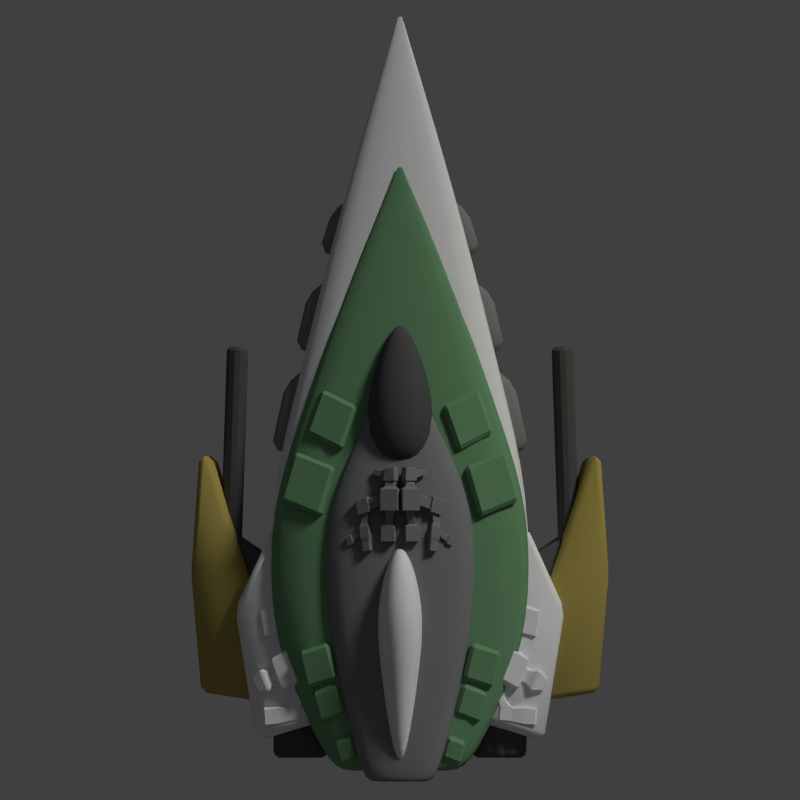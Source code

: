 # Source: summer_leaf.blend  (saved by Blender 2.69.0; exported with 4.5.12 LTS)
import bpy
from mathutils import Matrix  # noqa: F401  (used for matrix-valued properties, if any)

bpy.ops.wm.read_factory_settings(use_empty=True)
scene = bpy.context.scene
scene.name = 'Scene'

# ---- collections
col_collection_1 = bpy.data.collections.new('Collection 1'); scene.collection.children.link(col_collection_1)

# ---- materials (node trees are filled in below, after node groups)
mat_material = bpy.data.materials.new('Material')
mat_material.alpha_threshold = 0.0
mat_material.use_transparent_shadow = False
mat_material.diffuse_color = (0.08353, 0.08353, 0.08353, 1.0)
mat_material.roughness = 0.5
mat_material.specular_intensity = 0.163
mat_material.line_color = (0.0, 0.0, 0.0, 1.0)
mat_material_003 = bpy.data.materials.new('Material.003')
mat_material_003.alpha_threshold = 0.0
mat_material_003.use_transparent_shadow = False
mat_material_003.roughness = 0.5
mat_material_003.specular_intensity = 0.4022
mat_material_003.line_color = (0.0, 0.0, 0.0, 1.0)
mat_material_002 = bpy.data.materials.new('Material.002')
mat_material_002.alpha_threshold = 0.0
mat_material_002.use_transparent_shadow = False
mat_material_002.diffuse_color = (0.151, 0.3032, 0.1541, 1.0)
mat_material_002.roughness = 0.5
mat_material_002.specular_intensity = 0.1522
mat_material_002.line_color = (0.0, 0.0, 0.0, 1.0)
mat_material_001 = bpy.data.materials.new('Material.001')
mat_material_001.alpha_threshold = 0.0
mat_material_001.use_transparent_shadow = False
mat_material_001.diffuse_color = (0.214, 0.214, 0.214, 1.0)
mat_material_001.roughness = 0.5
mat_material_001.specular_intensity = 0.413
mat_material_001.line_color = (0.0, 0.0, 0.0, 1.0)
mat_material_004 = bpy.data.materials.new('Material.004')
mat_material_004.alpha_threshold = 0.0
mat_material_004.use_transparent_shadow = False
mat_material_004.diffuse_color = (0.3931, 0.3082, 0.0817, 1.0)
mat_material_004.roughness = 0.5
mat_material_004.specular_intensity = 0.1413
mat_material_004.line_color = (0.0, 0.0, 0.0, 1.0)

# ---- material node trees

# ---- world
world_world = bpy.data.worlds.new('World'); scene.world = world_world
world_world.color = (0.05088, 0.05088, 0.05088)
world_world.use_sun_shadow = False
world_world.sun_shadow_jitter_overblur = 0.0
world_world.cycles.sampling_method = 'MANUAL'
world_world.cycles.sample_map_resolution = 256

# ---- cameras
cam_camera = bpy.data.cameras.new('Camera')
cam_camera.type = 'ORTHO'
cam_camera.clip_end = 100.0
cam_camera.lens = 35.0
cam_camera.sensor_width = 32.0
cam_camera.sensor_height = 18.0
cam_camera.ortho_scale = 25.0
cam_camera.dof.focus_distance = 0.0
cam_camera.dof.aperture_fstop = 128.0

# ---- lights
light_point_004 = bpy.data.lights.new('Point.004', 'POINT')
light_point_004.color = (0.8236, 0.7765, 1.0)
light_point_004.transmission_factor = 0.0
light_point_004.shadow_buffer_clip_start = 0.5
light_point_004.shadow_soft_size = 0.1
light_point_004.shadow_maximum_resolution = 0.006
light_point_004.use_absolute_resolution = True
light_point_004.cycles.use_multiple_importance_sampling = False
light_point_003 = bpy.data.lights.new('Point.003', 'POINT')
light_point_003.color = (0.8236, 0.7765, 1.0)
light_point_003.transmission_factor = 0.0
light_point_003.energy = 30.0
light_point_003.shadow_buffer_clip_start = 0.5
light_point_003.shadow_soft_size = 0.1
light_point_003.shadow_maximum_resolution = 0.006
light_point_003.use_absolute_resolution = True
light_point_003.cycles.use_multiple_importance_sampling = False
light_point_002 = bpy.data.lights.new('Point.002', 'POINT')
light_point_002.color = (0.8236, 0.7765, 1.0)
light_point_002.transmission_factor = 0.0
light_point_002.energy = 30.0
light_point_002.shadow_buffer_clip_start = 0.5
light_point_002.shadow_soft_size = 0.1
light_point_002.shadow_maximum_resolution = 0.006
light_point_002.use_absolute_resolution = True
light_point_002.cycles.use_multiple_importance_sampling = False
light_point_001 = bpy.data.lights.new('Point.001', 'POINT')
light_point_001.color = (0.6847, 1.0, 0.0)
light_point_001.transmission_factor = 0.0
light_point_001.energy = 100.0
light_point_001.shadow_buffer_clip_start = 0.5
light_point_001.shadow_soft_size = 0.1
light_point_001.shadow_maximum_resolution = 0.006
light_point_001.use_absolute_resolution = True
light_point_001.cycles.use_multiple_importance_sampling = False
light_point = bpy.data.lights.new('Point', 'POINT')
light_point.color = (0.5081, 0.7309, 1.0)
light_point.transmission_factor = 0.0
light_point.energy = 30.0
light_point.shadow_buffer_clip_start = 0.5
light_point.shadow_soft_size = 0.1
light_point.shadow_maximum_resolution = 0.006
light_point.use_absolute_resolution = True
light_point.cycles.use_multiple_importance_sampling = False
light_sun = bpy.data.lights.new('Sun', 'SUN')
light_sun.transmission_factor = 0.0
light_sun.angle = 0.1993
light_sun.energy = 1.5
light_sun.shadow_buffer_clip_start = 0.5
light_sun.shadow_soft_size = 0.1
light_sun.shadow_cascade_max_distance = 1000.0
light_sun.cycles.use_multiple_importance_sampling = False

# ---- meshes
me_cylinder_003 = bpy.data.meshes.new('Cylinder.003')
me_cylinder_003.from_pydata([(-3.313, 1.051, -0.4849), (-3.313, -0.6606, -0.4849), (-2.895, 1.051, -0.4849), (-2.895, -0.6606, -0.4849), (-2.687, 1.051, -0.8466), (-2.687, -0.6606, -0.8466), (-2.895, 1.051, -1.208), (-2.895, -0.6606, -1.208), (-3.313, 1.051, -1.208), (-3.313, -0.6606, -1.208), (-3.522, 1.051, -0.8466), (-3.522, -0.6606, -0.8466), (-3.313, 1.051, -0.001441), (-3.313, -0.6606, -0.001441), (-2.895, -0.6606, -0.001441), (-2.895, 1.051, -0.001441), (-2.477, 1.051, -0.2432), (-2.477, -0.6606, -0.2432), (-2.268, -0.6606, -0.6048), (-2.268, 1.051, -0.6048), (-2.268, 1.051, -1.088), (-2.268, -0.6606, -1.088), (-2.477, -0.6606, -1.45), (-2.477, 1.051, -1.45), (-2.895, 1.051, -1.692), (-2.895, -0.6606, -1.692), (-3.313, -0.6606, -1.692), (-3.313, 1.051, -1.692), (-3.94, 1.051, -0.6048), (-3.94, -0.6606, -0.6048), (-3.732, -0.6606, -0.2432), (-3.732, 1.051, -0.2432), (-3.732, 1.051, -1.45), (-3.732, -0.6606, -1.45), (-3.94, -0.6606, -1.088), (-3.94, 1.051, -1.088), (-3.313, 1.534, -0.4849), (-2.895, 1.534, -0.4849), (-2.687, 1.534, -0.8466), (-2.895, 1.534, -1.208), (-3.313, 1.534, -1.208), (-3.522, 1.534, -0.8466)], [], [(12, 13, 14, 15), (1, 13, 12, 0), (3, 14, 13, 1), (2, 15, 14, 3), (0, 12, 15, 2), (16, 17, 18, 19), (3, 17, 16, 2), (5, 18, 17, 3), (4, 19, 18, 5), (2, 16, 19, 4), (20, 21, 22, 23), (5, 21, 20, 4), (7, 22, 21, 5), (6, 23, 22, 7), (4, 20, 23, 6), (24, 25, 26, 27), (7, 25, 24, 6), (9, 26, 25, 7), (8, 27, 26, 9), (6, 24, 27, 8), (28, 29, 30, 31), (11, 29, 28, 10), (1, 30, 29, 11), (0, 31, 30, 1), (10, 28, 31, 0), (32, 33, 34, 35), (9, 33, 32, 8), (11, 34, 33, 9), (10, 35, 34, 11), (8, 32, 35, 10), (36, 37, 38, 39, 40, 41), (2, 37, 36, 0), (4, 38, 37, 2), (6, 39, 38, 4), (8, 40, 39, 6), (10, 41, 40, 8), (0, 36, 41, 10)])
me_cylinder_003.polygons.foreach_set('use_smooth', [True] * 37)
me_cylinder_003.materials.append(mat_material)
me_cylinder_003.use_remesh_preserve_volume = False
me_cylinder_003.use_remesh_preserve_attributes = False
me_cylinder_003.use_mirror_vertex_groups = False
me_cylinder_003.update()
me_cube_010 = bpy.data.meshes.new('Cube.010')
me_cube_010.from_pydata([(-3.527, -4.904, -0.235), (-3.881, -4.114, -0.3128), (-3.11, -3.751, -0.1432), (-2.756, -4.541, -0.06537), (-3.714, -4.904, 0.6138), (-4.068, -4.114, 0.536), (-3.296, -3.751, 0.7057), (-2.942, -4.541, 0.7835), (-3.662, -4.706, -0.04228), (-3.839, -4.311, -0.08118), (-3.756, -4.706, 0.3821), (-3.933, -4.311, 0.3432), (-3.914, -4.783, -0.01974), (-4.094, -4.388, -0.03336), (-3.946, -4.783, 0.4136), (-4.127, -4.388, 0.4), (-4.106, -5.017, -0.1325), (-4.317, -4.382, -0.1525), (-4.099, -4.962, 0.5044), (-4.365, -4.382, 0.4844), (-4.437, -4.957, -0.03685), (-4.592, -4.618, -0.04856), (-4.465, -4.957, 0.3358), (-4.62, -4.618, 0.3241), (-3.326, -4.902, 0.04988), (-2.972, -4.736, 0.1278), (-3.412, -4.902, 0.4397), (-3.057, -4.736, 0.5176), (-3.216, -5.139, 0.07417), (-2.836, -5.048, 0.1576), (-3.301, -5.139, 0.4639), (-2.922, -5.048, 0.5474), (-3.469, -5.353, 0.07614), (-3.072, -5.323, 0.1006), (-3.493, -5.353, 0.4745), (-3.096, -5.323, 0.4989), (-3.438, -5.757, 0.07802), (-3.041, -5.727, 0.1025), (-3.463, -5.757, 0.4764), (-3.066, -5.727, 0.5008), (-3.825, -5.34, 0.01465), (-3.854, -5.34, 0.4919), (-3.788, -5.824, 0.0169), (-3.818, -5.824, 0.4941), (-4.259, -5.373, -0.01207), (-4.288, -5.373, 0.4652), (-4.222, -5.856, -0.009824), (-4.252, -5.856, 0.4674), (-3.764, -4.041, -0.1091), (-3.301, -3.824, -0.007336), (-3.876, -4.041, 0.4002), (-3.413, -3.824, 0.502), (-4.027, -3.55, -0.2154), (-3.529, -3.439, -0.106), (-4.139, -3.55, 0.2939), (-3.641, -3.439, 0.4033), (-4.096, -3.57, -0.3271), (-3.419, -3.419, -0.1782), (-4.249, -3.57, 0.366), (-3.572, -3.419, 0.515), (-4.249, -2.856, -0.3606), (-3.572, -2.705, -0.2117), (-4.401, -2.856, 0.3325), (-3.724, -2.705, 0.4814), (-4.161, -2.831, -0.2189), (-3.711, -2.73, -0.1201), (-4.262, -2.831, 0.2409), (-3.813, -2.73, 0.3397), (-4.258, -2.376, -0.2402), (-3.808, -2.276, -0.1414), (-4.359, -2.376, 0.2196), (-3.909, -2.276, 0.3183)], [], [(1, 0, 8, 9), (2, 1, 48, 49), (6, 7, 3, 2), (0, 3, 25, 24), (0, 1, 2, 3), (7, 6, 5, 4), (9, 8, 12, 13), (5, 1, 9, 11), (4, 5, 11, 10), (0, 4, 10, 8), (13, 12, 16, 17), (11, 9, 13, 15), (10, 11, 15, 14), (8, 10, 14, 12), (17, 16, 20, 21), (15, 13, 17, 19), (14, 15, 19, 18), (12, 14, 18, 16), (22, 23, 21, 20), (19, 17, 21, 23), (18, 19, 23, 22), (16, 18, 22, 20), (24, 25, 29, 28), (7, 4, 26, 27), (3, 7, 27, 25), (4, 0, 24, 26), (28, 29, 33, 32), (27, 26, 30, 31), (25, 27, 31, 29), (26, 24, 28, 30), (32, 33, 37, 36), (31, 30, 34, 35), (29, 31, 35, 33), (30, 28, 32, 34), (39, 38, 36, 37), (35, 34, 38, 39), (33, 35, 39, 37), (38, 34, 41, 43), (43, 41, 45, 47), (32, 36, 42, 40), (36, 38, 43, 42), (34, 32, 40, 41), (45, 44, 46, 47), (40, 42, 46, 44), (42, 43, 47, 46), (41, 40, 44, 45), (49, 48, 52, 53), (6, 2, 49, 51), (5, 6, 51, 50), (1, 5, 50, 48), (53, 52, 56, 57), (51, 49, 53, 55), (50, 51, 55, 54), (48, 50, 54, 52), (57, 56, 60, 61), (55, 53, 57, 59), (54, 55, 59, 58), (52, 54, 58, 56), (61, 60, 64, 65), (59, 57, 61, 63), (58, 59, 63, 62), (56, 58, 62, 60), (65, 64, 68, 69), (63, 61, 65, 67), (62, 63, 67, 66), (60, 62, 66, 64), (70, 71, 69, 68), (67, 65, 69, 71), (66, 67, 71, 70), (64, 66, 70, 68)])
me_cube_010.materials.append(mat_material_003)
me_cube_010.use_remesh_preserve_volume = False
me_cube_010.use_remesh_preserve_attributes = False
me_cube_010.use_mirror_vertex_groups = False
me_cube_010.update()
me_cube_009 = bpy.data.meshes.new('Cube.009')
me_cube_009.from_pydata([(-2.643, 1.57, -0.2341), (-2.157, 2.711, -0.2788), (-1.056, 2.255, 0.0666), (-1.542, 1.114, 0.1113), (-2.944, 1.745, 0.9568), (-2.458, 2.886, 0.9121), (-1.357, 2.43, 1.258), (-1.843, 1.289, 1.302), (-3.406, -0.1785, -0.3062), (-2.959, 1.106, -0.3552), (-1.721, 0.689, 0.02361), (-2.168, -0.5952, 0.07262), (-3.749, -0.009448, 0.9998), (-3.302, 1.275, 0.9508), (-2.063, 0.858, 1.33), (-2.51, -0.4262, 1.379), (-2.722, -4.776, 0.07947), (-2.993, -3.825, 0.1393), (-2.061, -3.572, 0.3608), (-1.789, -4.524, 0.301), (-2.919, -4.893, 1.044), (-3.191, -3.942, 1.104), (-2.258, -3.689, 1.325), (-1.986, -4.641, 1.265), (-2.337, -5.685, 0.1717), (-2.61, -4.888, 0.2227), (-1.827, -4.632, 0.4114), (-1.554, -5.429, 0.3605), (-2.499, -5.793, 0.9933), (-2.772, -4.996, 1.044), (-1.99, -4.74, 1.233), (-1.717, -5.537, 1.182), (-1.786, -6.736, 0.3415), (-2.003, -6.139, 0.4395), (-1.406, -5.945, 0.5796), (-1.189, -6.543, 0.4816), (-1.886, -6.875, 0.9613), (-2.103, -6.277, 1.059), (-1.507, -6.084, 1.199), (-1.29, -6.681, 1.101)], [], [(4, 5, 1, 0), (5, 6, 2, 1), (6, 7, 3, 2), (7, 4, 0, 3), (0, 1, 2, 3), (7, 6, 5, 4), (12, 13, 9, 8), (13, 14, 10, 9), (14, 15, 11, 10), (15, 12, 8, 11), (8, 9, 10, 11), (15, 14, 13, 12), (20, 21, 17, 16), (21, 22, 18, 17), (22, 23, 19, 18), (23, 20, 16, 19), (16, 17, 18, 19), (23, 22, 21, 20), (28, 29, 25, 24), (29, 30, 26, 25), (30, 31, 27, 26), (31, 28, 24, 27), (24, 25, 26, 27), (31, 30, 29, 28), (36, 37, 33, 32), (37, 38, 34, 33), (38, 39, 35, 34), (39, 36, 32, 35), (32, 33, 34, 35), (39, 38, 37, 36)])
me_cube_009.materials.append(mat_material_002)
me_cube_009.use_remesh_preserve_volume = False
me_cube_009.use_remesh_preserve_attributes = False
me_cube_009.use_mirror_vertex_groups = False
me_cube_009.update()
me_cube_008 = bpy.data.meshes.new('Cube.008')
me_cube_008.from_pydata([(-1.827, -1.0, -0.8657), (-1.827, 1.0, -0.8657), (0.1343, 1.0, -0.4724), (0.1343, -1.0, -0.4724), (-2.22, -1.0, 1.095), (-2.22, 1.0, 1.095), (-0.259, 1.0, 1.489), (-0.259, -1.0, 1.489), (-1.925, -0.5, -0.3755), (-1.925, 0.5, -0.3755), (-2.122, -0.5, 0.605), (-2.122, 0.5, 0.605), (-2.973, -0.8703, -0.8041), (-3.216, 0.09546, -0.8954), (-3.325, -0.8703, 0.132), (-3.568, 0.09546, 0.04068), (-2.973, -0.8703, -0.8041), (-3.216, 0.09546, -0.8954), (-3.325, -0.8703, 0.132), (-3.568, 0.09546, 0.04068), (-2.844, -1.08, -0.9879), (-3.193, 0.3057, -1.119), (-3.349, -1.08, 0.3556), (-3.697, 0.3057, 0.2246), (-4.148, -1.455, -1.478), (-4.497, -0.06901, -1.609), (-4.653, -1.455, -0.1346), (-5.002, -0.06901, -0.2657), (-1.465, 1.241, -0.3226), (-0.4088, 1.241, -0.1108), (-1.677, 1.241, 0.7336), (-0.6207, 1.241, 0.9455), (-1.179, 1.722, -0.5742), (-0.2129, 1.722, -0.09674), (-1.656, 1.722, 0.3915), (-0.6903, 1.722, 0.869), (-1.261, 1.722, -0.817), (0.03001, 1.722, -0.1789), (-1.899, 1.722, 0.4737), (-0.6081, 1.722, 1.112), (-1.182, 3.004, -0.5837), (-0.2033, 3.004, -0.09996), (-1.666, 3.004, 0.3947), (-0.6871, 3.004, 0.8785), (-1.472, 2.012, -0.5778), (-1.837, 2.012, 0.1608), (-1.427, 2.746, -0.4443), (-1.703, 2.746, 0.1156), (-2.628, 2.268, -1.043), (-2.909, 2.268, -0.4757), (-2.594, 2.832, -0.9407), (-2.807, 2.832, -0.5104), (-3.261, -1.167, -0.7914), (-3.533, -1.167, -0.06676), (-3.964, -1.369, -1.056), (-4.236, -1.369, -0.3312), (-3.401, -2.007, -0.7171), (-3.671, -1.974, 0.007517), (-4.124, -2.124, -0.9816), (-4.394, -2.091, -0.2569), (-3.144, -2.412, -0.7721), (-3.525, -2.366, 0.2485), (-4.162, -2.576, -1.144), (-4.543, -2.53, -0.1239), (-3.017, -3.413, -0.6795), (-3.397, -3.367, 0.341), (-4.035, -3.577, -1.052), (-4.415, -3.531, -0.0314), (-3.105, -3.778, -0.5848), (-3.413, -3.741, 0.2406), (-3.929, -3.911, -0.8861), (-4.237, -3.874, -0.0606), (-2.992, -4.667, -0.5027), (-3.3, -4.63, 0.3228), (-3.815, -4.8, -0.8039), (-4.123, -4.763, 0.02155), (-1.389, -1.0, -0.209), (-0.5224, -1.0, -0.03511), (-1.563, -1.0, 0.658), (-0.6963, -1.0, 0.8319), (-1.575, -2.253, -0.8586), (-0.708, -2.253, -0.6847), (-1.749, -2.253, 0.008409), (-0.8819, -2.253, 0.1823), (-1.842, -2.346, -1.26), (-0.3071, -2.346, -0.9517), (-2.15, -2.346, 0.2754), (-0.6149, -2.346, 0.5833), (-1.842, -3.83, -1.26), (-0.3071, -3.83, -0.9517), (-2.15, -3.83, 0.2754), (-0.6149, -3.83, 0.5833), (-4.213, -2.768, -0.9203), (-4.44, -2.741, -0.3108), (-4.137, -3.366, -0.865), (-4.364, -3.339, -0.2555), (-5.149, -3.256, -1.236), (-5.374, -3.301, -0.6269), (-4.891, -3.801, -1.181), (-5.116, -3.845, -0.5716), (-5.155, -3.146, -1.36), (-5.464, -3.207, -0.5236), (-4.802, -3.894, -1.284), (-5.11, -3.955, -0.4477), (-5.763, -3.459, -1.607), (-6.072, -3.52, -0.7706), (-5.41, -4.207, -1.531), (-5.718, -4.268, -0.6947)], [], [(1, 0, 8, 9), (2, 1, 28, 29), (6, 7, 3, 2), (0, 3, 77, 76), (0, 1, 2, 3), (7, 6, 5, 4), (9, 8, 12, 13), (5, 1, 9, 11), (4, 5, 11, 10), (0, 4, 10, 8), (13, 12, 16, 17), (11, 9, 13, 15), (10, 11, 15, 14), (8, 10, 14, 12), (17, 16, 20, 21), (15, 13, 17, 19), (14, 15, 19, 18), (12, 14, 18, 16), (21, 20, 24, 25), (19, 17, 21, 23), (18, 19, 23, 22), (16, 18, 22, 20), (26, 27, 25, 24), (23, 21, 25, 27), (22, 23, 27, 26), (22, 26, 55, 53), (29, 28, 32, 33), (6, 2, 29, 31), (5, 6, 31, 30), (1, 5, 30, 28), (33, 32, 36, 37), (31, 29, 33, 35), (30, 31, 35, 34), (28, 30, 34, 32), (37, 36, 40, 41), (35, 33, 37, 39), (34, 35, 39, 38), (32, 34, 38, 36), (42, 43, 41, 40), (39, 37, 41, 43), (38, 39, 43, 42), (38, 42, 47, 45), (45, 47, 51, 49), (40, 36, 44, 46), (42, 40, 46, 47), (36, 38, 45, 44), (48, 49, 51, 50), (46, 44, 48, 50), (47, 46, 50, 51), (44, 45, 49, 48), (53, 55, 59, 57), (24, 20, 52, 54), (26, 24, 54, 55), (20, 22, 53, 52), (57, 59, 63, 61), (54, 52, 56, 58), (55, 54, 58, 59), (52, 53, 57, 56), (61, 63, 67, 65), (58, 56, 60, 62), (59, 58, 62, 63), (56, 57, 61, 60), (65, 67, 71, 69), (62, 60, 64, 66), (62, 66, 94, 92), (60, 61, 65, 64), (69, 71, 75, 73), (66, 64, 68, 70), (67, 66, 70, 71), (64, 65, 69, 68), (72, 73, 75, 74), (70, 68, 72, 74), (71, 70, 74, 75), (68, 69, 73, 72), (76, 77, 81, 80), (7, 4, 78, 79), (3, 7, 79, 77), (4, 0, 76, 78), (80, 81, 85, 84), (79, 78, 82, 83), (77, 79, 83, 81), (78, 76, 80, 82), (84, 85, 89, 88), (83, 82, 86, 87), (81, 83, 87, 85), (82, 80, 84, 86), (91, 90, 88, 89), (87, 86, 90, 91), (85, 87, 91, 89), (86, 84, 88, 90), (92, 94, 98, 96), (67, 63, 93, 95), (66, 67, 95, 94), (63, 62, 92, 93), (96, 98, 102, 100), (95, 93, 97, 99), (94, 95, 99, 98), (93, 92, 96, 97), (100, 102, 106, 104), (99, 97, 101, 103), (98, 99, 103, 102), (97, 96, 100, 101), (105, 104, 106, 107), (103, 101, 105, 107), (102, 103, 107, 106), (101, 100, 104, 105)])
me_cube_008.materials.append(mat_material_001)
me_cube_008.use_remesh_preserve_volume = False
me_cube_008.use_remesh_preserve_attributes = False
me_cube_008.use_mirror_vertex_groups = False
me_cube_008.update()
me_cube_007 = bpy.data.meshes.new('Cube.007')
me_cube_007.from_pydata([(-3.907, -0.9914, -1.031), (-3.465, 0.6392, -1.095), (-2.475, 1.335, -0.9569), (-2.952, -1.202, -0.8615), (-4.068, -0.9294, -0.1877), (-3.626, 0.7012, -0.2513), (-2.636, 1.397, -0.1134), (-3.114, -1.14, -0.01797), (-3.184, 1.61, -0.9494), (-2.806, 2.951, -1.002), (-1.985, 3.517, -0.8881), (-2.398, 1.429, -0.8094), (-3.316, 1.662, -0.2538), (-2.939, 3.004, -0.3062), (-2.117, 3.57, -0.1925), (-2.531, 1.481, -0.1138), (-2.455, 4.135, -0.8679), (-2.055, 5.158, -0.9092), (-1.367, 5.539, -0.8195), (-1.852, 3.933, -0.7575), (-2.555, 4.187, -0.3196), (-2.155, 5.21, -0.3609), (-1.467, 5.59, -0.2712), (-1.952, 3.984, -0.2092)], [], [(4, 5, 1, 0), (5, 6, 2, 1), (6, 7, 3, 2), (7, 4, 0, 3), (0, 1, 2, 3), (7, 6, 5, 4), (12, 13, 9, 8), (13, 14, 10, 9), (14, 15, 11, 10), (15, 12, 8, 11), (8, 9, 10, 11), (15, 14, 13, 12), (20, 21, 17, 16), (21, 22, 18, 17), (22, 23, 19, 18), (23, 20, 16, 19), (16, 17, 18, 19), (23, 22, 21, 20)])
me_cube_007.polygons.foreach_set('use_smooth', [True] * 18)
me_cube_007.materials.append(mat_material_001)
me_cube_007.use_remesh_preserve_volume = False
me_cube_007.use_remesh_preserve_attributes = False
me_cube_007.use_mirror_vertex_groups = False
me_cube_007.update()
me_cylinder_002 = bpy.data.meshes.new('Cylinder.002')
me_cylinder_002.from_pydata([(5.071, 3.961, -0.8534), (5.38, -3.686, -0.8534), (5.407, 3.975, -1.048), (5.716, -3.673, -1.048), (5.407, 3.975, -1.436), (5.716, -3.673, -1.436), (5.071, 3.961, -1.63), (5.38, -3.686, -1.63), (4.735, 3.948, -1.436), (5.044, -3.7, -1.436), (4.735, 3.948, -1.048), (5.044, -3.7, -1.048)], [], [(0, 1, 3, 2), (2, 3, 5, 4), (4, 5, 7, 6), (6, 7, 9, 8), (3, 1, 11, 9, 7, 5), (10, 11, 1, 0), (8, 9, 11, 10), (0, 2, 4, 6, 8, 10)])
me_cylinder_002.materials.append(mat_material)
me_cylinder_002.use_remesh_preserve_volume = False
me_cylinder_002.use_remesh_preserve_attributes = False
me_cylinder_002.use_mirror_vertex_groups = False
me_cylinder_002.update()
me_cylinder_001 = bpy.data.meshes.new('Cylinder.001')
me_cylinder_001.from_pydata([(-3.554, 1.182, -0.06741), (-3.554, -0.6175, -0.06741), (-2.654, 1.182, -0.06741), (-2.654, -0.6175, -0.06741), (-2.204, 1.182, -0.8466), (-2.204, -0.6175, -0.8466), (-2.654, 1.182, -1.626), (-2.654, -0.6175, -1.626), (-3.554, 1.182, -1.626), (-3.554, -0.6175, -1.626), (-4.004, 1.182, -0.8466), (-4.004, -0.6175, -0.8466)], [], [(0, 1, 3, 2), (2, 3, 5, 4), (4, 5, 7, 6), (6, 7, 9, 8), (3, 1, 11, 9, 7, 5), (10, 11, 1, 0), (8, 9, 11, 10), (0, 2, 4, 6, 8, 10)])
me_cylinder_001.polygons.foreach_set('use_smooth', [True] * 8)
me_cylinder_001.materials.append(mat_material)
me_cylinder_001.use_remesh_preserve_volume = False
me_cylinder_001.use_remesh_preserve_attributes = False
me_cylinder_001.use_mirror_vertex_groups = False
me_cylinder_001.update()
me_cube_006 = bpy.data.meshes.new('Cube.006')
me_cube_006.from_pydata([(-5.924, -2.595, -1.895), (-5.133, -1.107, -1.707), (-3.685, -1.92, -1.364), (-4.476, -3.408, -1.551), (-6.135, -2.595, -1.007), (-5.344, -1.107, -0.819), (-3.896, -1.92, -0.4752), (-4.687, -3.408, -0.6629)], [], [(4, 5, 1, 0), (5, 6, 2, 1), (6, 7, 3, 2), (7, 4, 0, 3), (0, 1, 2, 3), (7, 6, 5, 4)])
me_cube_006.polygons.foreach_set('use_smooth', [True] * 6)
me_cube_006.materials.append(mat_material)
me_cube_006.use_remesh_preserve_volume = False
me_cube_006.use_remesh_preserve_attributes = False
me_cube_006.use_mirror_vertex_groups = False
me_cube_006.update()
me_cube_005 = bpy.data.meshes.new('Cube.005')
me_cube_005.from_pydata([(-5.951, -1.233, -1.951), (-6.266, 1.828, -1.992), (-4.421, 1.58, -1.531), (-4.106, -1.481, -1.49), (-6.249, -1.247, -0.7641), (-6.564, 1.813, -0.8054), (-4.719, 1.565, -0.3449), (-4.404, -1.495, -0.3036), (-6.013, 4.874, -1.891), (-5.713, 4.832, -1.816), (-6.311, 4.859, -0.7042), (-6.011, 4.817, -0.6293)], [], [(4, 5, 1, 0), (2, 1, 8, 9), (6, 7, 3, 2), (7, 4, 0, 3), (0, 1, 2, 3), (7, 6, 5, 4), (10, 11, 9, 8), (6, 2, 9, 11), (5, 6, 11, 10), (1, 5, 10, 8)])
me_cube_005.polygons.foreach_set('use_smooth', [True] * 10)
me_cube_005.materials.append(mat_material_004)
me_cube_005.use_remesh_preserve_volume = False
me_cube_005.use_remesh_preserve_attributes = False
me_cube_005.use_mirror_vertex_groups = False
me_cube_005.update()
me_cube_004 = bpy.data.meshes.new('Cube.004')
me_cube_004.from_pydata([(-4.183, -2.477, -1.519), (-4.836, 0.915, -1.649), (-3.643, 3.082, -1.367), (-2.24, -2.006, -1.172), (-4.534, -2.507, 0.2056), (-5.187, 0.8842, 0.07558), (-3.995, 3.051, 0.3576), (-2.592, -2.036, 0.5527)], [], [(4, 5, 1, 0), (5, 6, 2, 1), (6, 7, 3, 2), (7, 4, 0, 3), (0, 1, 2, 3), (7, 6, 5, 4)])
me_cube_004.polygons.foreach_set('use_smooth', [True] * 6)
me_cube_004.materials.append(mat_material_003)
me_cube_004.use_remesh_preserve_volume = False
me_cube_004.use_remesh_preserve_attributes = False
me_cube_004.use_mirror_vertex_groups = False
me_cube_004.update()
me_cube_003 = bpy.data.meshes.new('Cube.003')
me_cube_003.from_pydata([(-1.0, -1.0, -1.0), (-1.0, 1.0, -1.0), (1.0, 1.0, -1.0), (1.0, -1.0, -1.0), (-1.0, -1.0, 1.0), (-1.0, 1.0, 1.0), (1.0, 1.0, 1.0), (1.0, -1.0, 1.0), (-0.5822, 2.787, -0.5822), (0.5822, 2.787, -0.5822), (-0.5822, 2.787, 0.5822), (0.5822, 2.787, 0.5822), (-0.2068, -6.174, -0.2068), (0.2068, -6.174, -0.2068), (-0.2068, -6.174, 0.2068), (0.2068, -6.174, 0.2068), (-0.09793, 3.539, -0.1291), (0.09793, 3.539, -0.1291), (-0.09793, 3.539, 0.06675), (0.09793, 3.539, 0.06675)], [], [(4, 5, 1, 0), (2, 1, 8, 9), (6, 7, 3, 2), (0, 3, 13, 12), (0, 1, 2, 3), (7, 6, 5, 4), (9, 8, 16, 17), (6, 2, 9, 11), (5, 6, 11, 10), (1, 5, 10, 8), (15, 14, 12, 13), (7, 4, 14, 15), (3, 7, 15, 13), (4, 0, 12, 14), (18, 19, 17, 16), (11, 9, 17, 19), (10, 11, 19, 18), (8, 10, 18, 16)])
me_cube_003.polygons.foreach_set('use_smooth', [True] * 18)
me_cube_003.materials.append(mat_material_003)
me_cube_003.use_remesh_preserve_volume = False
me_cube_003.use_remesh_preserve_attributes = False
me_cube_003.use_mirror_vertex_groups = False
me_cube_003.update()
me_cube_002 = bpy.data.meshes.new('Cube.002')
me_cube_002.from_pydata([(-1.0, -1.0, -1.0), (-1.286, 1.0, -1.286), (1.286, 1.0, -1.286), (1.0, -1.0, -1.0), (-1.0, -1.0, 1.0), (-1.286, 1.0, 1.286), (1.286, 1.0, 1.286), (1.0, -1.0, 1.0), (-0.2, 3.0, -0.2), (0.2, 3.0, -0.2), (-0.2, 3.0, 0.2), (0.2, 3.0, 0.2)], [], [(4, 5, 1, 0), (2, 1, 8, 9), (6, 7, 3, 2), (7, 4, 0, 3), (0, 1, 2, 3), (7, 6, 5, 4), (10, 11, 9, 8), (6, 2, 9, 11), (5, 6, 11, 10), (1, 5, 10, 8)])
me_cube_002.polygons.foreach_set('use_smooth', [True] * 10)
me_cube_002.materials.append(mat_material)
me_cube_002.use_remesh_preserve_volume = False
me_cube_002.use_remesh_preserve_attributes = False
me_cube_002.use_mirror_vertex_groups = False
me_cube_002.update()
me_cube = bpy.data.meshes.new('Cube')
me_cube.from_pydata([(-2.361, 1.395, -1.339), (-2.361, 4.073, -1.339), (2.361, 4.073, -1.339), (2.361, 1.395, -1.339), (-2.361, 1.395, 1.339), (-2.361, 4.073, 1.339), (2.361, 4.073, 1.339), (2.361, 1.395, 1.339), (-1.743, -1.0, -0.9886), (1.743, -1.0, -0.9886), (-1.743, -1.0, 0.9886), (1.743, -1.0, 0.9886), (-1.129, -3.0, -0.64), (1.129, -3.0, -0.64), (-1.129, -3.0, 0.64), (1.129, -3.0, 0.64), (-0.79, -3.0, -0.448), (0.79, -3.0, -0.448), (-0.79, -3.0, 0.448), (0.79, -3.0, 0.448), (-1.363, 5.79, -0.7732), (1.363, 5.79, -0.7732), (-1.363, 5.79, 0.7732), (1.363, 5.79, 0.7732), (-0.2469, 7.79, -0.14), (0.2469, 7.79, -0.14), (-0.2469, 7.79, 0.14), (0.2469, 7.79, 0.14)], [], [(4, 5, 1, 0), (2, 1, 20, 21), (6, 7, 3, 2), (0, 3, 9, 8), (0, 1, 2, 3), (7, 6, 5, 4), (8, 9, 13, 12), (7, 4, 10, 11), (3, 7, 11, 9), (4, 0, 8, 10), (12, 13, 17, 16), (11, 10, 14, 15), (9, 11, 15, 13), (10, 8, 12, 14), (19, 18, 16, 17), (15, 14, 18, 19), (13, 15, 19, 17), (14, 12, 16, 18), (21, 20, 24, 25), (6, 2, 21, 23), (5, 6, 23, 22), (1, 5, 22, 20), (26, 27, 25, 24), (23, 21, 25, 27), (22, 23, 27, 26), (20, 22, 26, 24)])
me_cube.polygons.foreach_set('use_smooth', [True] * 26)
me_cube.materials.append(mat_material_001)
me_cube.use_remesh_preserve_volume = False
me_cube.use_remesh_preserve_attributes = False
me_cube.use_mirror_vertex_groups = False
me_cube.update()
me_cube_000 = bpy.data.meshes.new('Cube.000')
me_cube_000.from_pydata([(-2.323, -3.0, -0.874), (-3.604, -1.0, -1.0), (3.604, -1.0, -1.0), (2.323, -3.0, -0.874), (-2.323, -3.0, 0.874), (-3.604, -1.0, 1.0), (3.604, -1.0, 1.0), (2.323, -3.0, 0.874), (-4.423, 0.8318, -1.112), (4.423, 0.8318, -1.112), (-4.423, 0.8318, 1.112), (4.423, 0.8318, 1.112), (-4.423, 3.773, -1.112), (4.423, 3.773, -1.112), (-4.423, 3.773, 1.112), (4.423, 3.773, 1.112), (-3.481, 5.928, -0.8752), (3.481, 5.928, -0.8752), (-3.481, 5.928, 0.8752), (3.481, 5.928, 0.8752), (-2.219, 8.742, -0.558), (2.219, 8.742, -0.558), (-2.219, 8.742, 0.558), (2.219, 8.742, 0.558), (-0.6658, 11.56, -0.1674), (0.6658, 11.56, -0.1674), (-0.6658, 11.56, 0.1674), (0.6658, 11.56, 0.1674), (-0.06658, 12.6, -0.01674), (0.06658, 12.6, -0.01674), (-0.06658, 12.6, 0.01674), (0.06658, 12.6, 0.01674), (-1.624, -3.0, -0.611), (1.624, -3.0, -0.611), (-1.624, -3.0, 0.611), (1.624, -3.0, 0.611)], [], [(4, 5, 1, 0), (2, 1, 8, 9), (6, 7, 3, 2), (0, 3, 33, 32), (0, 1, 2, 3), (7, 6, 5, 4), (9, 8, 12, 13), (6, 2, 9, 11), (5, 6, 11, 10), (1, 5, 10, 8), (13, 12, 16, 17), (11, 9, 13, 15), (10, 11, 15, 14), (8, 10, 14, 12), (17, 16, 20, 21), (15, 13, 17, 19), (14, 15, 19, 18), (12, 14, 18, 16), (21, 20, 24, 25), (19, 17, 21, 23), (18, 19, 23, 22), (16, 18, 22, 20), (23, 21, 25, 27), (22, 23, 27, 26), (20, 22, 26, 24), (24, 26, 30, 28), (26, 27, 31, 30), (27, 25, 29, 31), (25, 24, 28, 29), (35, 34, 32, 33), (7, 4, 34, 35), (3, 7, 35, 33), (4, 0, 32, 34)])
me_cube_000.polygons.foreach_set('use_smooth', [True] * 33)
me_cube_000.materials.append(mat_material_002)
me_cube_000.use_remesh_preserve_volume = False
me_cube_000.use_remesh_preserve_attributes = False
me_cube_000.use_mirror_vertex_groups = False
me_cube_000.update()
me_cube_001 = bpy.data.meshes.new('Cube.001')
me_cube_001.from_pydata([(-2.323, -3.0, -0.874), (-3.604, -1.0, -1.0), (3.604, -1.0, -1.0), (2.323, -3.0, -0.874), (-2.323, -3.0, 0.874), (-3.604, -1.0, 1.0), (3.604, -1.0, 1.0), (2.323, -3.0, 0.874), (-4.423, 0.8318, -1.112), (4.423, 0.8318, -1.112), (-4.423, 0.8318, 1.112), (4.423, 0.8318, 1.112), (-4.423, 4.168, -1.112), (4.423, 4.168, -1.112), (-4.423, 4.168, 1.112), (4.423, 4.168, 1.112), (-3.481, 7.0, -0.8752), (3.481, 7.0, -0.8752), (-3.481, 7.0, 0.8752), (3.481, 7.0, 0.8752), (-2.219, 11.0, -0.558), (2.219, 11.0, -0.558), (-2.219, 11.0, 0.558), (2.219, 11.0, 0.558), (-0.6658, 15.0, -0.1674), (0.6658, 15.0, -0.1674), (-0.6658, 15.0, 0.1674), (0.6658, 15.0, 0.1674), (-0.06658, 16.49, -0.01674), (0.06658, 16.49, -0.01674), (-0.06658, 16.49, 0.01674), (0.06658, 16.49, 0.01674), (-1.624, -3.0, -0.611), (1.624, -3.0, -0.611), (-1.624, -3.0, 0.611), (1.624, -3.0, 0.611)], [], [(4, 5, 1, 0), (2, 1, 8, 9), (6, 7, 3, 2), (0, 3, 33, 32), (0, 1, 2, 3), (7, 6, 5, 4), (9, 8, 12, 13), (6, 2, 9, 11), (5, 6, 11, 10), (1, 5, 10, 8), (13, 12, 16, 17), (11, 9, 13, 15), (10, 11, 15, 14), (8, 10, 14, 12), (17, 16, 20, 21), (15, 13, 17, 19), (14, 15, 19, 18), (12, 14, 18, 16), (21, 20, 24, 25), (19, 17, 21, 23), (18, 19, 23, 22), (16, 18, 22, 20), (23, 21, 25, 27), (22, 23, 27, 26), (20, 22, 26, 24), (24, 26, 30, 28), (26, 27, 31, 30), (27, 25, 29, 31), (25, 24, 28, 29), (35, 34, 32, 33), (7, 4, 34, 35), (3, 7, 35, 33), (4, 0, 32, 34)])
me_cube_001.polygons.foreach_set('use_smooth', [True] * 33)
me_cube_001.materials.append(mat_material_003)
me_cube_001.use_remesh_preserve_volume = False
me_cube_001.use_remesh_preserve_attributes = False
me_cube_001.use_mirror_vertex_groups = False
me_cube_001.update()

# ---- objects
ob_point_004 = bpy.data.objects.new('Point.004', light_point_004)
ob_point_003 = bpy.data.objects.new('Point.003', light_point_003)
ob_point_002 = bpy.data.objects.new('Point.002', light_point_002)
ob_cylinder_002 = bpy.data.objects.new('Cylinder.002', me_cylinder_003)
ob_cube_011 = bpy.data.objects.new('Cube.011', me_cube_010)
ob_point_001 = bpy.data.objects.new('Point.001', light_point_001)
ob_cube_010 = bpy.data.objects.new('Cube.010', me_cube_009)
ob_cube_009 = bpy.data.objects.new('Cube.009', me_cube_008)
ob_cube_008 = bpy.data.objects.new('Cube.008', me_cube_007)
ob_point = bpy.data.objects.new('Point', light_point)
ob_cylinder_001 = bpy.data.objects.new('Cylinder.001', me_cylinder_002)
ob_cylinder = bpy.data.objects.new('Cylinder', me_cylinder_001)
ob_cube_007 = bpy.data.objects.new('Cube.007', me_cube_006)
ob_cube_006 = bpy.data.objects.new('Cube.006', me_cube_005)
ob_cube_005 = bpy.data.objects.new('Cube.005', me_cube_004)
ob_cube_004 = bpy.data.objects.new('Cube.004', me_cube_003)
ob_cube_003 = bpy.data.objects.new('Cube.003', me_cube_002)
ob_cube_002 = bpy.data.objects.new('Cube.002', me_cube)
ob_cube_001 = bpy.data.objects.new('Cube.001', me_cube_000)
ob_sun = bpy.data.objects.new('Sun', light_sun)
ob_cube = bpy.data.objects.new('Cube', me_cube_001)
ob_camera = bpy.data.objects.new('Camera', cam_camera)

# ---- transforms, parenting, visibility, modifiers, constraints
ob_point_004.location = (-8.141, -11.18, 5.305)
ob_point_004.lineart.crease_threshold = 0.0
ob_point_003.location = (5.929, -12.06, 5.305)
ob_point_003.lineart.crease_threshold = 0.0
ob_point_002.location = (-2.69, -20.02, 5.305)
ob_point_002.lineart.crease_threshold = 0.0
ob_cylinder_002.location = (0.0, -10.38, 0.0)
ob_cylinder_002.scale = (1.0, 1.209, 1.0)
ob_cylinder_002.lineart.crease_threshold = 0.0
_m = ob_cylinder_002.modifiers.new('Bevel', 'BEVEL')
_m.limit_method = 'NONE'
_m.spread = 0.0
_m = ob_cylinder_002.modifiers.new('Mirror', 'MIRROR')
ob_cube_011.location = (0.0, -3.123, 0.0)
ob_cube_011.scale = (1.0, 1.209, 1.0)
ob_cube_011.lineart.crease_threshold = 0.0
_m = ob_cube_011.modifiers.new('Bevel', 'BEVEL')
_m.limit_method = 'NONE'
_m.spread = 0.0
_m = ob_cube_011.modifiers.new('Mirror', 'MIRROR')
ob_point_001.location = (9.58, 3.011, 2.368)
ob_point_001.lineart.crease_threshold = 0.0
ob_cube_010.location = (0.0, -3.123, 0.0)
ob_cube_010.scale = (1.0, 1.209, 1.0)
ob_cube_010.lineart.crease_threshold = 0.0
_m = ob_cube_010.modifiers.new('Bevel', 'BEVEL')
_m.limit_method = 'NONE'
_m.spread = 0.0
_m = ob_cube_010.modifiers.new('Mirror', 'MIRROR')
ob_cube_009.location = (0.0, -3.123, 1.902)
ob_cube_009.scale = (0.2829, 0.342, 0.2829)
ob_cube_009.lineart.crease_threshold = 0.0
_m = ob_cube_009.modifiers.new('Bevel', 'BEVEL')
_m.limit_method = 'NONE'
_m.spread = 0.0
_m = ob_cube_009.modifiers.new('Mirror', 'MIRROR')
ob_cube_008.location = (0.0, -0.3644, 0.0)
ob_cube_008.scale = (1.0, 1.209, 1.0)
ob_cube_008.lineart.crease_threshold = 0.0
_m = ob_cube_008.modifiers.new('Bevel', 'BEVEL')
_m.width = 0.2
_m.width_pct = 0.2
_m.limit_method = 'NONE'
_m.spread = 0.0
_m = ob_cube_008.modifiers.new('Mirror', 'MIRROR')
ob_point.location = (-9.615, -2.115, 5.305)
ob_point.lineart.crease_threshold = 0.0
ob_cylinder_001.location = (0.0, -3.123, 0.0)
ob_cylinder_001.scale = (1.0, 1.209, 1.0)
ob_cylinder_001.lineart.crease_threshold = 0.0
_m = ob_cylinder_001.modifiers.new('Bevel', 'BEVEL')
_m.limit_method = 'NONE'
_m.spread = 0.0
_m = ob_cylinder_001.modifiers.new('Mirror', 'MIRROR')
ob_cylinder.location = (0.0, -10.38, 0.0)
ob_cylinder.scale = (1.0, 1.209, 1.0)
ob_cylinder.lineart.crease_threshold = 0.0
_m = ob_cylinder.modifiers.new('Bevel', 'BEVEL')
_m.limit_method = 'NONE'
_m.spread = 0.0
_m = ob_cylinder.modifiers.new('Mirror', 'MIRROR')
ob_cube_007.location = (0.0, -2.782, 0.0)
ob_cube_007.scale = (1.0, 1.209, 1.0)
ob_cube_007.lineart.crease_threshold = 0.0
_m = ob_cube_007.modifiers.new('Bevel', 'BEVEL')
_m.limit_method = 'NONE'
_m.spread = 0.0
_m = ob_cube_007.modifiers.new('Mirror', 'MIRROR')
ob_cube_006.location = (0.0, -7.617, 0.0)
ob_cube_006.scale = (1.0, 1.209, 1.0)
ob_cube_006.lineart.crease_threshold = 0.0
_m = ob_cube_006.modifiers.new('Bevel', 'BEVEL')
_m.width = 0.2
_m.width_pct = 0.2
_m.limit_method = 'NONE'
_m.spread = 0.0
_m = ob_cube_006.modifiers.new('Mirror', 'MIRROR')
ob_cube_005.location = (0.0, -7.617, 0.0)
ob_cube_005.scale = (1.0, 1.209, 1.0)
ob_cube_005.lineart.crease_threshold = 0.0
_m = ob_cube_005.modifiers.new('Bevel', 'BEVEL')
_m.width = 0.2
_m.width_pct = 0.2
_m.limit_method = 'NONE'
_m.spread = 0.0
_m = ob_cube_005.modifiers.new('Mirror', 'MIRROR')
ob_cube_004.location = (0.0, -7.14, 1.63)
ob_cube_004.rotation_euler = (0.06636, 1.472e-17, 4.887e-19)
ob_cube_004.scale = (0.7858, 0.7292, 1.169)
ob_cube_004.lineart.crease_threshold = 0.0
_m = ob_cube_004.modifiers.new('Subsurf', 'SUBSURF')
_m.uv_smooth = 'PRESERVE_CORNERS'
_m.quality = 2
_m.levels = 2
_m.show_only_control_edges = False
ob_cube_003.location = (0.0, -1.096, 1.009)
ob_cube_003.scale = (1.0, 1.209, 1.0)
ob_cube_003.lineart.crease_threshold = 0.0
_m = ob_cube_003.modifiers.new('Subsurf', 'SUBSURF')
_m.uv_smooth = 'PRESERVE_CORNERS'
_m.quality = 2
_m.levels = 2
_m.show_only_control_edges = False
ob_cube_002.location = (0.0, -8.3, 1.1)
ob_cube_002.scale = (1.102, 1.209, 0.5977)
ob_cube_002.lineart.crease_threshold = 0.0
_m = ob_cube_002.modifiers.new('Subsurf', 'SUBSURF')
_m.uv_smooth = 'PRESERVE_CORNERS'
_m.quality = 2
_m.levels = 2
_m.show_only_control_edges = False
ob_cube_001.location = (0.0, -7.959, 0.4519)
ob_cube_001.scale = (1.0, 1.209, 0.8382)
ob_cube_001.lineart.crease_threshold = 0.0
_m = ob_cube_001.modifiers.new('Subsurf', 'SUBSURF')
_m.uv_smooth = 'PRESERVE_CORNERS'
_m.quality = 2
_m.levels = 2
_m.show_only_control_edges = False
ob_sun.location = (15.0, 8.718, 18.0)
ob_sun.rotation_euler = (2.079e-08, 1.134, 0.8727)
ob_sun.lineart.crease_threshold = 0.0
ob_cube.location = (0.0, -7.959, 0.0)
ob_cube.scale = (1.0, 1.209, 1.0)
ob_cube.lineart.crease_threshold = 0.0
_m = ob_cube.modifiers.new('Subsurf', 'SUBSURF')
_m.uv_smooth = 'PRESERVE_CORNERS'
_m.quality = 2
_m.levels = 2
_m.show_only_control_edges = False
ob_camera.location = (0.0, 0.0, 30.0)
ob_camera.lock_rotations_4d = False
ob_camera.empty_display_type = 'ARROWS'
ob_camera.color = (0.0, 0.0, 0.0, 0.0)
ob_camera.hide_viewport = True
ob_camera.display_type = 'WIRE'
ob_camera.lineart.crease_threshold = 0.0

# ---- collection membership
col_collection_1.objects.link(ob_point_004)
col_collection_1.objects.link(ob_point_003)
col_collection_1.objects.link(ob_point_002)
col_collection_1.objects.link(ob_cylinder_002)
col_collection_1.objects.link(ob_cube_011)
col_collection_1.objects.link(ob_point_001)
col_collection_1.objects.link(ob_cube_010)
col_collection_1.objects.link(ob_cube_009)
col_collection_1.objects.link(ob_cube_008)
col_collection_1.objects.link(ob_point)
col_collection_1.objects.link(ob_cylinder_001)
col_collection_1.objects.link(ob_cylinder)
col_collection_1.objects.link(ob_cube_007)
col_collection_1.objects.link(ob_cube_006)
col_collection_1.objects.link(ob_cube_005)
col_collection_1.objects.link(ob_cube_004)
col_collection_1.objects.link(ob_cube_003)
col_collection_1.objects.link(ob_cube_002)
col_collection_1.objects.link(ob_cube_001)
col_collection_1.objects.link(ob_sun)
col_collection_1.objects.link(ob_cube)
col_collection_1.objects.link(ob_camera)

# ---- scene / render settings (as saved in the file)
scene.camera = ob_camera
scene.frame_start = 1; scene.frame_end = 250; scene.frame_set(1)
scene.render.engine = 'BLENDER_EEVEE_NEXT'
scene.render.image_settings.compression = 90
scene.render.resolution_x = 1440
scene.render.resolution_y = 1440
scene.render.resolution_percentage = 50
scene.render.dither_intensity = 0.0
scene.render.film_transparent = True
scene.cycles.use_denoising = False
scene.cycles.samples = 10
scene.cycles.sampling_pattern = 'TABULATED_SOBOL'
scene.cycles.light_sampling_threshold = 0.0
scene.cycles.use_adaptive_sampling = False
scene.cycles.use_light_tree = False
scene.cycles.blur_glossy = 0.0
scene.cycles.volume_bounces = 1
scene.cycles.pixel_filter_type = 'GAUSSIAN'
scene.cycles.sample_clamp_indirect = 0.0
scene.view_settings.view_transform = 'Standard'
bpy.context.view_layer.update()
